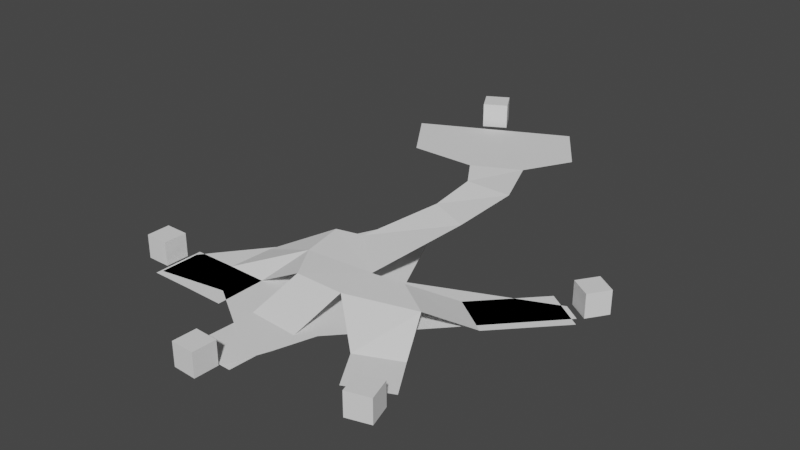 # Source: navtest.blend  (saved by Blender 2.91.10; exported with 4.5.12 LTS)
import bpy
from mathutils import Matrix  # noqa: F401  (used for matrix-valued properties, if any)

bpy.ops.wm.read_factory_settings(use_empty=True)
scene = bpy.context.scene
scene.name = 'Scene'

# ---- collections
col_collection = bpy.data.collections.new('Collection'); scene.collection.children.link(col_collection)

# ---- world
world_world = bpy.data.worlds.new('World'); scene.world = world_world
world_world.use_nodes = True; world_world.node_tree.nodes.clear()
_N = world_world.node_tree.nodes; _L = world_world.node_tree.links
n0 = _N.new('ShaderNodeOutputWorld'); n0.name = 'World Output'; n0.location = (300, 300)
n1 = _N.new('ShaderNodeBackground'); n1.name = 'Background'; n1.location = (10, 300)
n1.inputs[0].default_value = (0.05088, 0.05088, 0.05088, 1.0)
_L.new(n1.outputs[0], n0.inputs[0])
n0.is_active_output = True
world_world.color = (0.05088, 0.05088, 0.05088)
world_world.use_sun_shadow = False
world_world.sun_shadow_jitter_overblur = 0.0

# ---- meshes
me_plane = bpy.data.meshes.new('Plane')
me_plane.from_pydata([(-1.646, 1.245, 1.234), (-5.099, 1.49, 0.0), (-2.756, -1.457, 0.0), (-5.279, -1.425, 0.0), (-2.054, 3.989, 1.359), (-4.054, 3.989, 2.723e-05), (2.992, 1.408, 1.332), (-0.1405, 4.275, 1.461), (-0.1771, -1.157, 1.289), (3.123, -1.254, 1.332), (5.115, 1.653, 1.332), (7.598, -0.01251, 1.332), (7.271, 3.923, 0.0), (9.77, 2.176, 0.0), (6.014, -3.72, 0.0), (8.692, -2.511, 0.0), (7.434, -6.104, 0.0), (10.11, -4.895, 0.0), (-0.6811, -4.303, -0.0668), (2.619, -4.4, -0.02351), (-2.756, -4.703, 0.0), (-5.279, -4.67, 0.0), (-8.041, -1.425, 0.0), (-8.041, -4.67, 0.0), (-0.94, -8.508, -0.0668), (2.36, -8.605, -0.02351), (10.8, 7.652, 0.0), (13.3, 5.904, 0.0), (5.508, 6.066, 3.271), (2.849, 7.273, 3.303), (6.016, 9.922, 3.835), (3.085, 9.918, 3.864), (4.801, 13.14, 3.952), (2.066, 11.5, 4.056), (6.291, 16.25, 3.847), (-1.93, 11.31, 4.161), (3.988, 19.63, 3.847), (-4.233, 14.7, 4.161)], [], [(3, 2, 0, 1), (1, 0, 4, 5), (4, 0, 6, 7), (6, 0, 8, 9), (6, 9, 11, 10), (10, 11, 13, 12), (11, 9, 14, 15), (15, 14, 16, 17), (0, 2, 8), (9, 8, 18, 19), (2, 3, 21, 20), (21, 3, 22, 23), (19, 18, 24, 25), (12, 13, 27, 26), (7, 6, 28, 29), (29, 28, 30, 31), (31, 30, 32, 33), (33, 32, 34, 35), (35, 34, 36, 37)])
_uv = me_plane.uv_layers.new(name='UVMap')
_uv.uv.foreach_set('vector', [0.0, 0.0, 1.0, 0.0, 1.0, 1.0, 0.0, 1.0, 0.0, 1.0, 1.0, 1.0, 1.0, 1.0, 0.0, 1.0, 1.0, 1.0, 1.0, 1.0, 1.0, 1.0, 1.0, 1.0, 1.0, 1.0, 1.0, 1.0, 1.0, 1.0, 1.0, 1.0, 1.0, 1.0, 1.0, 1.0, 1.0, 1.0, 1.0, 1.0, 1.0, 1.0, 1.0, 1.0, 1.0, 1.0, 1.0, 1.0, 1.0, 1.0, 1.0, 1.0, 1.0, 1.0, 1.0, 1.0, 1.0, 1.0, 1.0, 1.0, 1.0, 1.0, 1.0, 1.0, 1.0, 1.0, 1.0, 0.0, 1.0, 1.0, 1.0, 1.0, 1.0, 1.0, 1.0, 1.0, 1.0, 1.0, 1.0, 0.0, 0.0, 0.0, 0.0, 0.0, 1.0, 0.0, 0.0, 0.0, 0.0, 0.0, 0.0, 0.0, 0.0, 0.0, 1.0, 1.0, 1.0, 1.0, 1.0, 1.0, 1.0, 1.0, 1.0, 1.0, 1.0, 1.0, 1.0, 1.0, 1.0, 1.0, 1.0, 1.0, 1.0, 1.0, 1.0, 1.0, 1.0, 1.0, 1.0, 1.0, 1.0, 1.0, 1.0, 1.0, 1.0, 1.0, 1.0, 1.0, 1.0, 1.0, 1.0, 1.0, 1.0, 1.0, 1.0, 1.0, 1.0, 1.0, 1.0, 1.0, 1.0, 1.0, 1.0, 1.0, 1.0, 1.0, 1.0, 1.0, 1.0, 1.0])
me_plane.use_remesh_fix_poles = True
me_plane.use_remesh_preserve_attributes = False
me_plane.use_mirror_vertex_groups = False
me_plane.update()
me_cube_001 = bpy.data.meshes.new('Cube.001')
me_cube_001.from_pydata([(-0.7608, -0.7608, 0.0078), (-0.7608, -0.7608, 1.529), (-0.7608, 0.7608, 0.0078), (-0.7608, 0.7608, 1.529), (0.7608, -0.7608, 0.0078), (0.7608, -0.7608, 1.529), (0.7608, 0.7608, 0.0078), (0.7608, 0.7608, 1.529)], [], [(0, 1, 3, 2), (2, 3, 7, 6), (6, 7, 5, 4), (4, 5, 1, 0), (2, 6, 4, 0), (7, 3, 1, 5)])
_uv = me_cube_001.uv_layers.new(name='UVMap')
_uv.uv.foreach_set('vector', [0.375, 0.0, 0.625, 0.0, 0.625, 0.25, 0.375, 0.25, 0.375, 0.25, 0.625, 0.25, 0.625, 0.5, 0.375, 0.5, 0.375, 0.5, 0.625, 0.5, 0.625, 0.75, 0.375, 0.75, 0.375, 0.75, 0.625, 0.75, 0.625, 1.0, 0.375, 1.0, 0.125, 0.5, 0.375, 0.5, 0.375, 0.75, 0.125, 0.75, 0.625, 0.5, 0.875, 0.5, 0.875, 0.75, 0.625, 0.75])
me_cube_001.use_remesh_fix_poles = True
me_cube_001.use_remesh_preserve_attributes = False
me_cube_001.use_mirror_vertex_groups = False
me_cube_001.update()
me_plane_001 = bpy.data.meshes.new('Plane.001')
me_plane_001.from_pydata([(-3.618, -3.618, 0.0), (3.618, -3.618, 0.0), (-3.618, 3.618, 0.0), (3.618, 3.618, 0.0), (-7.919, -4.315, 0.0), (-7.919, -1.781, 0.0), (13.03, 6.428, 0.0), (11.95, 7.185, 0.0), (-0.9916, 9.409, 0.0), (0.9916, 9.409, 0.0), (0.2456, -6.09, 0.0), (2.802, -6.09, 0.0), (0.2053, -8.413, 0.0), (1.827, -8.577, 0.0)], [], [(0, 1, 3, 2), (0, 2, 5, 4), (3, 1, 6, 7), (2, 3, 9, 8), (1, 0, 10, 11), (11, 10, 12, 13)])
_uv = me_plane_001.uv_layers.new(name='UVMap')
_uv.uv.foreach_set('vector', [0.0, 0.0, 1.0, 0.0, 1.0, 1.0, 0.0, 1.0, 0.0, 0.0, 0.0, 1.0, 0.0, 1.0, 0.0, 0.0, 1.0, 1.0, 1.0, 0.0, 1.0, 0.0, 1.0, 1.0, 0.0, 1.0, 1.0, 1.0, 1.0, 1.0, 0.0, 1.0, 1.0, 0.0, 0.0, 0.0, 0.0, 0.0, 1.0, 0.0, 1.0, 0.0, 0.0, 0.0, 0.0, 0.0, 1.0, 0.0])
me_plane_001.use_remesh_fix_poles = True
me_plane_001.use_remesh_preserve_attributes = False
me_plane_001.use_mirror_vertex_groups = False
me_plane_001.update()

# ---- objects
ob_nav = bpy.data.objects.new('nav', me_plane)
ob_cube = bpy.data.objects.new('Cube', me_cube_001)
ob_cube_001 = bpy.data.objects.new('Cube.001', me_cube_001)
ob_cube_002 = bpy.data.objects.new('Cube.002', me_cube_001)
ob_cube_003 = bpy.data.objects.new('Cube.003', me_cube_001)
ob_cube_004 = bpy.data.objects.new('Cube.004', me_cube_001)
ob_nav_1 = bpy.data.objects.new('_nav', me_plane_001)

# ---- transforms, parenting, visibility, modifiers, constraints
ob_nav.location = (0.0, 0.0, 0.0)
ob_nav.lineart.crease_threshold = 0.0
ob_cube.location = (-8.94, -3.0, 0.0)
ob_cube.lineart.crease_threshold = 0.0
ob_cube_001.location = (0.9103, -9.441, 0.0)
ob_cube_001.rotation_euler = (0.0, -0.0, -0.03462)
ob_cube_001.lineart.crease_threshold = 0.0
ob_cube_002.location = (9.82, -6.926, 0.0)
ob_cube_002.rotation_euler = (0.0, -0.0, 0.2882)
ob_cube_002.lineart.crease_threshold = 0.0
ob_cube_003.location = (13.13, 7.729, 0.0)
ob_cube_003.rotation_euler = (0.0, -0.0, -0.5946)
ob_cube_003.lineart.crease_threshold = 0.0
ob_cube_004.location = (-0.7598, 18.16, 4.019)
ob_cube_004.rotation_euler = (0.0, -0.0, 0.5167)
ob_cube_004.lineart.crease_threshold = 0.0
ob_nav_1.location = (0.0, 0.0, 0.0)
ob_nav_1.lineart.crease_threshold = 0.0

# ---- collection membership
col_collection.objects.link(ob_nav)
col_collection.objects.link(ob_cube)
col_collection.objects.link(ob_cube_001)
col_collection.objects.link(ob_cube_002)
col_collection.objects.link(ob_cube_003)
col_collection.objects.link(ob_cube_004)
col_collection.objects.link(ob_nav_1)

# ---- scene / render settings (as saved in the file)
scene.frame_start = 1; scene.frame_end = 250; scene.frame_set(1)
scene.render.engine = 'BLENDER_EEVEE_NEXT'
scene.cycles.use_denoising = False
scene.cycles.samples = 128
scene.cycles.sampling_pattern = 'TABULATED_SOBOL'
scene.cycles.use_adaptive_sampling = False
scene.cycles.use_light_tree = False
scene.view_settings.view_transform = 'Filmic'
bpy.context.view_layer.update()

# ---- added for rendering (the .blend has no active camera and no usable light): camera, sun
cam_auto = bpy.data.cameras.new('AutoCamera')
cam_auto.lens = 50.0
cam_auto.sensor_width = 36.0
cam_auto.clip_end = 1000.0
ob_auto_camera = bpy.data.objects.new('AutoCamera', cam_auto)
scene.collection.objects.link(ob_auto_camera)
ob_auto_camera.location = (38.0068, -38.212, 31.3505)
ob_auto_camera.rotation_euler = (1.09748, -7.21219e-08, 0.694738)
scene.camera = ob_auto_camera
light_auto_sun = bpy.data.lights.new('AutoSun', 'SUN')
light_auto_sun.energy = 3.0
light_auto_sun.angle = 0.0523599
ob_auto_sun = bpy.data.objects.new('AutoSun', light_auto_sun)
scene.collection.objects.link(ob_auto_sun)
ob_auto_sun.rotation_euler = (0.872665, 0.174533, 0.523599)
bpy.context.view_layer.update()
